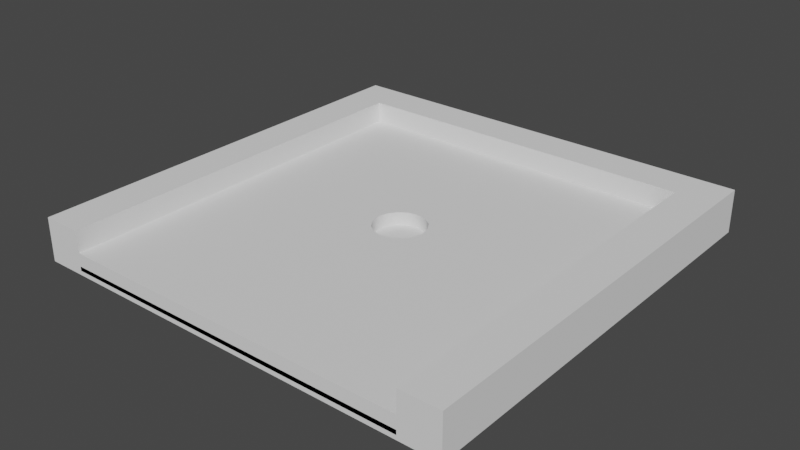 # Source: 2.blend  (saved by Blender 3.6.11; exported with 4.5.12 LTS)
import bpy
from mathutils import Matrix  # noqa: F401  (used for matrix-valued properties, if any)

bpy.ops.wm.read_factory_settings(use_empty=True)
scene = bpy.context.scene
scene.name = 'Scene'

# ---- collections
col_cutters = bpy.data.collections.new('Cutters'); scene.collection.children.link(col_cutters)

# ---- world
world_world = bpy.data.worlds.new('World'); scene.world = world_world
world_world.use_nodes = True; world_world.node_tree.nodes.clear()
_N = world_world.node_tree.nodes; _L = world_world.node_tree.links
n0 = _N.new('ShaderNodeOutputWorld'); n0.name = 'World Output'; n0.location = (300, 300)
n1 = _N.new('ShaderNodeBackground'); n1.name = 'Background'; n1.location = (10, 300)
n1.inputs[0].default_value = (0.05088, 0.05088, 0.05088, 1.0)
_L.new(n1.outputs[0], n0.inputs[0])
n0.is_active_output = True
world_world.color = (0.05088, 0.05088, 0.05088)
world_world.use_sun_shadow = False
world_world.sun_shadow_jitter_overblur = 0.0

# ---- meshes
me_plane_169 = bpy.data.meshes.new('Plane.169')
me_plane_169.from_pydata([(-2.045, 2.045, 0.0), (-2.045, -2.5, 0.0), (2.045, 2.045, 0.0), (2.045, -2.5, 0.0)], [], [(1, 0, 2, 3)])
_uv = me_plane_169.uv_layers.new(name='UVMap')
_uv.uv.foreach_set('vector', [0.0, 0.0, 0.0, 0.0, 0.0, 0.0, 0.0, 0.0])
me_plane_169.update()
me_plane_169.normals_split_custom_set([tuple(v) for v in zip(*[iter([0.0, 0.0, -1.0, 0.0, 0.0, -1.0, 0.0, 0.0, -1.0, 0.0, 0.0, -1.0])] * 3)])
me_plane_170 = bpy.data.meshes.new('Plane.170')
me_plane_170.from_pydata([(-2.5, 2.5, 0.0), (-2.5, -2.5, 0.0), (-2.045, 2.5, 0.0), (-2.045, -2.5, 0.0)], [], [(2, 3, 1, 0)])
_uv = me_plane_170.uv_layers.new(name='UVMap')
_uv.uv.foreach_set('vector', [1.0, 1.0, 1.0, 0.0, 0.0, 0.0, 0.0, 1.0])
me_plane_170.update()
me_plane_170.normals_split_custom_set([tuple(v) for v in zip(*[iter([0.0, 0.0, -1.0, 0.0, 0.0, -1.0, 0.0, 0.0, -1.0, 0.0, 0.0, -1.0])] * 3)])
me_plane_171 = bpy.data.meshes.new('Plane.171')
me_plane_171.from_pydata([(-2.045, 2.5, 0.0), (-2.045, 2.045, 0.0), (2.045, 2.5, 0.0), (2.045, 2.045, 0.0)], [], [(2, 3, 1, 0)])
_uv = me_plane_171.uv_layers.new(name='UVMap')
_uv.uv.foreach_set('vector', [1.0, 1.0, 1.0, 0.0, 0.0, 0.0, 0.0, 1.0])
me_plane_171.update()
me_plane_171.normals_split_custom_set([tuple(v) for v in zip(*[iter([0.0, 0.0, -1.0, 0.0, 0.0, -1.0, 0.0, 0.0, -1.0, 0.0, 0.0, -1.0])] * 3)])
me_plane_172 = bpy.data.meshes.new('Plane.172')
me_plane_172.from_pydata([(2.045, 2.5, 0.0), (2.045, -2.5, 0.0), (2.5, 2.5, 0.0), (2.5, -2.5, 0.0)], [], [(2, 3, 1, 0)])
_uv = me_plane_172.uv_layers.new(name='UVMap')
_uv.uv.foreach_set('vector', [1.0, 1.0, 1.0, 0.0, 0.0, 0.0, 0.0, 1.0])
me_plane_172.update()
me_plane_172.normals_split_custom_set([tuple(v) for v in zip(*[iter([0.0, 0.0, -1.0, 0.0, 0.0, -1.0, 0.0, 0.0, -1.0, 0.0, 0.0, -1.0])] * 3)])
me_plane_007 = bpy.data.meshes.new('Plane.007')
me_plane_007.from_pydata([(-2.045, 2.045, 0.1), (-2.045, -2.5, 0.1), (2.045, 2.045, 0.1), (2.045, -2.5, 0.1)], [], [(1, 0, 2, 3)])
_uv = me_plane_007.uv_layers.new(name='UVMap')
_uv.uv.foreach_set('vector', [0.0, 0.0, 0.0, 0.0, 0.0, 0.0, 0.0, 0.0])
me_plane_007.update()
me_plane_007.normals_split_custom_set([tuple(v) for v in zip(*[iter([0.0, 0.0, -1.0, 0.0, 0.0, -1.0, 0.0, 0.0, -1.0, 0.0, 0.0, -1.0])] * 3)])
me_plane_001 = bpy.data.meshes.new('Plane.001')
me_plane_001.from_pydata([(-2.045, 2.045, 0.0), (-2.045, -2.5, 0.0), (2.045, 2.045, 0.0), (2.045, -2.5, 0.0)], [], [(1, 0, 2, 3)])
_uv = me_plane_001.uv_layers.new(name='UVMap')
_uv.uv.foreach_set('vector', [0.0, 0.0, 0.0, 0.0, 0.0, 0.0, 0.0, 0.0])
me_plane_001.update()
me_plane_001.normals_split_custom_set([tuple(v) for v in zip(*[iter([0.0, 0.0, -1.0, 0.0, 0.0, -1.0, 0.0, 0.0, -1.0, 0.0, 0.0, -1.0])] * 3)])
me_circle_007 = bpy.data.meshes.new('Circle.007')
me_circle_007.from_pydata([(-0.3, -8.985e-10, -0.01), (-0.3, -8.985e-10, 0.49), (-0.2772, 0.1148, -0.01), (-0.2772, -0.1148, -0.01), (-0.2772, 0.1148, 0.49), (-0.2772, -0.1148, 0.49), (-0.2121, 0.2121, -0.01), (-0.2121, -0.2121, -0.01), (-0.2121, 0.2121, 0.49), (-0.2121, -0.2121, 0.49), (-0.1148, 0.2772, -0.01), (-0.1148, -0.2772, -0.01), (-0.1148, 0.2772, 0.49), (-0.1148, -0.2772, 0.49), (-6.482e-09, -2.017e-09, 0.49), (-6.32e-09, -2.017e-09, -0.01), (9.531e-10, 0.3, -0.01), (9.531e-10, -0.3, -0.01), (9.531e-10, 0.3, 0.49), (9.531e-10, -0.3, 0.49), (0.1148, 0.2772, 0.49), (0.1148, -0.2772, 0.49), (0.1148, 0.2772, -0.01), (0.1148, -0.2772, -0.01), (0.2121, 0.2121, -0.01), (0.2121, -0.2121, -0.01), (0.2121, 0.2121, 0.49), (0.2121, -0.2121, 0.49), (0.2772, 0.1148, -0.01), (0.2772, -0.1148, -0.01), (0.2772, 0.1148, 0.49), (0.2772, -0.1148, 0.49), (0.3, -8.985e-10, -0.01), (0.3, -8.985e-10, 0.49)], [], [(12, 8, 14), (8, 4, 14), (4, 1, 14), (1, 5, 14), (5, 9, 14), (9, 13, 14), (13, 19, 14), (19, 21, 14), (21, 27, 14), (27, 31, 14), (31, 33, 14), (33, 30, 14), (30, 26, 14), (26, 20, 14), (20, 18, 14), (18, 12, 14), (10, 15, 6), (6, 15, 2), (2, 15, 0), (0, 15, 3), (3, 15, 7), (7, 15, 11), (11, 15, 17), (17, 15, 23), (23, 15, 25), (25, 15, 29), (29, 15, 32), (32, 15, 28), (28, 15, 24), (24, 15, 22), (22, 15, 16), (16, 15, 10), (25, 29, 31, 27), (0, 3, 5, 1), (10, 6, 8, 12), (11, 17, 19, 13), (24, 22, 20, 26), (23, 25, 27, 21), (2, 0, 1, 4), (29, 32, 33, 31), (22, 16, 18, 20), (17, 23, 21, 19), (32, 28, 30, 33), (3, 7, 9, 5), (6, 2, 4, 8), (7, 11, 13, 9), (16, 10, 12, 18), (28, 24, 26, 30)])
me_circle_007.polygons.foreach_set('use_smooth', [True] * 48)
_uv = me_circle_007.uv_layers.new(name='UVMap')
_uv.uv.foreach_set('vector', [0.0, 0.0, 0.0, 0.0, 0.0, 0.0, 0.0, 0.0, 0.0, 0.0, 0.0, 0.0, 0.0, 0.0, 0.0, 0.0, 0.0, 0.0, 0.0, 0.0, 0.0, 0.0, 0.0, 0.0, 0.0, 0.0, 0.0, 0.0, 0.0, 0.0, 0.0, 0.0, 0.0, 0.0, 0.0, 0.0, 0.0, 0.0, 0.0, 0.0, 0.0, 0.0, 0.0, 0.0, 0.0, 0.0, 0.0, 0.0, 0.0, 0.0, 0.0, 0.0, 0.0, 0.0, 0.0, 0.0, 0.0, 0.0, 0.0, 0.0, 0.0, 0.0, 0.0, 0.0, 0.0, 0.0, 0.0, 0.0, 0.0, 0.0, 0.0, 0.0, 0.0, 0.0, 0.0, 0.0, 0.0, 0.0, 0.0, 0.0, 0.0, 0.0, 0.0, 0.0, 0.0, 0.0, 0.0, 0.0, 0.0, 0.0, 0.0, 0.0, 0.0, 0.0, 0.0, 0.0, 0.0, 0.0, 0.0, 0.0, 0.0, 0.0, 0.0, 0.0, 0.0, 0.0, 0.0, 0.0, 0.0, 0.0, 0.0, 0.0, 0.0, 0.0, 0.0, 0.0, 0.0, 0.0, 0.0, 0.0, 0.0, 0.0, 0.0, 0.0, 0.0, 0.0, 0.0, 0.0, 0.0, 0.0, 0.0, 0.0, 0.0, 0.0, 0.0, 0.0, 0.0, 0.0, 0.0, 0.0, 0.0, 0.0, 0.0, 0.0, 0.0, 0.0, 0.0, 0.0, 0.0, 0.0, 0.0, 0.0, 0.0, 0.0, 0.0, 0.0, 0.0, 0.0, 0.0, 0.0, 0.0, 0.0, 0.0, 0.0, 0.0, 0.0, 0.0, 0.0, 0.0, 0.0, 0.0, 0.0, 0.0, 0.0, 0.0, 0.0, 0.0, 0.0, 0.0, 0.0, 0.0, 0.0, 0.0, 0.0, 0.0, 0.0, 0.0, 0.0, 0.0, 0.0, 0.0, 0.0, 0.0, 0.0, 0.0, 0.0, 0.0, 0.0, 0.0, 0.0, 0.0, 0.0, 0.0, 0.0, 0.0, 0.0, 0.0, 0.0, 0.0, 0.0, 0.0, 0.0, 0.0, 0.0, 0.0, 0.0, 0.0, 0.0, 0.0, 0.0, 0.0, 0.0, 0.0, 0.0, 0.0, 0.0, 0.0, 0.0, 0.0, 0.0, 0.0, 0.0, 0.0, 0.0, 0.0, 0.0, 0.0, 0.0, 0.0, 0.0, 0.0, 0.0, 0.0, 0.0, 0.0, 0.0, 0.0, 0.0, 0.0, 0.0, 0.0, 0.0, 0.0, 0.0, 0.0, 0.0, 0.0, 0.0, 0.0, 0.0, 0.0, 0.0, 0.0, 0.0, 0.0, 0.0, 0.0, 0.0, 0.0, 0.0, 0.0, 0.0, 0.0, 0.0, 0.0, 0.0, 0.0, 0.0, 0.0, 0.0, 0.0, 0.0, 0.0, 0.0, 0.0, 0.0, 0.0, 0.0, 0.0, 0.0, 0.0, 0.0, 0.0, 0.0, 0.0, 0.0, 0.0, 0.0, 0.0, 0.0, 0.0, 0.0, 0.0, 0.0, 0.0, 0.0, 0.0, 0.0, 0.0, 0.0, 0.0, 0.0, 0.0, 0.0, 0.0, 0.0, 0.0, 0.0, 0.0, 0.0])
me_circle_007.update()
me_circle_007.normals_split_custom_set([tuple(v) for v in zip(*[iter([-0.387, 0.6307, 0.6726, -0.4688, 0.4688, 0.7486, 3.98e-09, 0.0, 1.0, -0.4688, 0.4688, 0.7486, -0.6126, 0.2537, 0.7486, 3.98e-09, 0.0, 1.0, -0.6126, 0.2537, 0.7486, -0.663, -1.376e-09, 0.7486, 3.98e-09, 0.0, 1.0, -0.663, -1.376e-09, 0.7486, -0.6126, -0.2537, 0.7486, 3.98e-09, 0.0, 1.0, -0.6126, -0.2537, 0.7486, -0.4688, -0.4688, 0.7486, 3.98e-09, 0.0, 1.0, -0.4688, -0.4688, 0.7486, -0.2537, -0.6126, 0.7486, 3.98e-09, 0.0, 1.0, -0.2537, -0.6126, 0.7486, -1.248e-08, -0.663, 0.7486, 3.98e-09, 0.0, 1.0, -1.248e-08, -0.663, 0.7486, 0.2537, -0.6126, 0.7486, 3.98e-09, 0.0, 1.0, 0.2537, -0.6126, 0.7486, 0.4688, -0.4688, 0.7486, 3.98e-09, 0.0, 1.0, 0.4688, -0.4688, 0.7486, 0.6126, -0.2537, 0.7486, 3.98e-09, 0.0, 1.0, 0.6126, -0.2537, 0.7486, 0.663, 6.316e-11, 0.7486, 3.98e-09, 0.0, 1.0, 0.663, 6.316e-11, 0.7486, 0.6126, 0.2537, 0.7486, 3.98e-09, 0.0, 1.0, 0.6126, 0.2537, 0.7486, 0.4688, 0.4688, 0.7486, 3.98e-09, 0.0, 1.0, 0.4688, 0.4688, 0.7486, 0.2537, 0.6126, 0.7486, 3.98e-09, 0.0, 1.0, 0.2537, 0.6126, 0.7486, -1.248e-08, 0.663, 0.7486, 3.98e-09, 0.0, 1.0, -1.248e-08, 0.663, 0.7486, -0.387, 0.6307, 0.6726, 3.98e-09, 0.0, 1.0, -0.2537, 0.6126, -0.7486, 8.121e-11, 0.0, -1.0, -0.4346, 0.5989, -0.6726, -0.4346, 0.5989, -0.6726, 8.121e-11, 0.0, -1.0, -0.6307, 0.387, -0.6726, -0.6307, 0.387, -0.6726, 8.121e-11, 0.0, -1.0, -0.7308, 0.1162, -0.6726, -0.7308, 0.1162, -0.6726, 8.121e-11, 0.0, -1.0, -0.7196, -0.1723, -0.6726, -0.7196, -0.1723, -0.6726, 8.121e-11, 0.0, -1.0, -0.5989, -0.4346, -0.6726, -0.5989, -0.4346, -0.6726, 8.121e-11, 0.0, -1.0, -0.387, -0.6307, -0.6726, -0.387, -0.6307, -0.6726, 8.121e-11, 0.0, -1.0, -0.1162, -0.7308, -0.6726, -0.1162, -0.7308, -0.6726, 8.121e-11, 0.0, -1.0, 0.1723, -0.7196, -0.6726, 0.1723, -0.7196, -0.6726, 8.121e-11, 0.0, -1.0, 0.4346, -0.5989, -0.6726, 0.4346, -0.5989, -0.6726, 8.121e-11, 0.0, -1.0, 0.6307, -0.387, -0.6726, 0.6307, -0.387, -0.6726, 8.121e-11, 0.0, -1.0, 0.7308, -0.1162, -0.6726, 0.7308, -0.1162, -0.6726, 8.121e-11, 0.0, -1.0, 0.7196, 0.1723, -0.6726, 0.7196, 0.1723, -0.6726, 8.121e-11, 0.0, -1.0, 0.5989, 0.4346, -0.6726, 0.5989, 0.4346, -0.6726, 8.121e-11, 0.0, -1.0, 0.387, 0.6307, -0.6726, 0.387, 0.6307, -0.6726, 8.121e-11, 0.0, -1.0, 0.1162, 0.7308, -0.6726, 0.1162, 0.7308, -0.6726, 8.121e-11, 0.0, -1.0, -0.2537, 0.6126, -0.7486, 0.4346, -0.5989, -0.6726, 0.6307, -0.387, -0.6726, 0.6126, -0.2537, 0.7486, 0.4688, -0.4688, 0.7486, -0.7308, 0.1162, -0.6726, -0.7196, -0.1723, -0.6726, -0.6126, -0.2537, 0.7486, -0.663, -1.376e-09, 0.7486, -0.2537, 0.6126, -0.7486, -0.4346, 0.5989, -0.6726, -0.4688, 0.4688, 0.7486, -0.387, 0.6307, 0.6726, -0.387, -0.6307, -0.6726, -0.1162, -0.7308, -0.6726, -1.248e-08, -0.663, 0.7486, -0.2537, -0.6126, 0.7486, 0.5989, 0.4346, -0.6726, 0.387, 0.6307, -0.6726, 0.2537, 0.6126, 0.7486, 0.4688, 0.4688, 0.7486, 0.1723, -0.7196, -0.6726, 0.4346, -0.5989, -0.6726, 0.4688, -0.4688, 0.7486, 0.2537, -0.6126, 0.7486, -0.6307, 0.387, -0.6726, -0.7308, 0.1162, -0.6726, -0.663, -1.376e-09, 0.7486, -0.6126, 0.2537, 0.7486, 0.6307, -0.387, -0.6726, 0.7308, -0.1162, -0.6726, 0.663, 6.316e-11, 0.7486, 0.6126, -0.2537, 0.7486, 0.387, 0.6307, -0.6726, 0.1162, 0.7308, -0.6726, -1.248e-08, 0.663, 0.7486, 0.2537, 0.6126, 0.7486, -0.1162, -0.7308, -0.6726, 0.1723, -0.7196, -0.6726, 0.2537, -0.6126, 0.7486, -1.248e-08, -0.663, 0.7486, 0.7308, -0.1162, -0.6726, 0.7196, 0.1723, -0.6726, 0.6126, 0.2537, 0.7486, 0.663, 6.316e-11, 0.7486, -0.7196, -0.1723, -0.6726, -0.5989, -0.4346, -0.6726, -0.4688, -0.4688, 0.7486, -0.6126, -0.2537, 0.7486, -0.4346, 0.5989, -0.6726, -0.6307, 0.387, -0.6726, -0.6126, 0.2537, 0.7486, -0.4688, 0.4688, 0.7486, -0.5989, -0.4346, -0.6726, -0.387, -0.6307, -0.6726, -0.2537, -0.6126, 0.7486, -0.4688, -0.4688, 0.7486, 0.1162, 0.7308, -0.6726, -0.2537, 0.6126, -0.7486, -0.387, 0.6307, 0.6726, -1.248e-08, 0.663, 0.7486, 0.7196, 0.1723, -0.6726, 0.5989, 0.4346, -0.6726, 0.4688, 0.4688, 0.7486, 0.6126, 0.2537, 0.7486])] * 3)])

# ---- objects
ob_cuboid_0_wall_003 = bpy.data.objects.new('cuboid_0_wall.003', me_plane_169)
ob_cuboid_0_wall_002 = bpy.data.objects.new('cuboid_0_wall.002', me_plane_170)
ob_cuboid_0_wall = bpy.data.objects.new('cuboid_0_wall', me_plane_171)
ob_cuboid_0_wall_001 = bpy.data.objects.new('cuboid_0_wall.001', me_plane_172)
ob_trimesh_0_slab = bpy.data.objects.new('trimesh_0_slab', me_plane_007)
ob_cuboid_1_target = bpy.data.objects.new('cuboid_1_target', me_plane_001)
ob_cylinder_1_hole = bpy.data.objects.new('cylinder_1_hole', me_circle_007)

# ---- transforms, parenting, visibility, modifiers, constraints
ob_cuboid_0_wall_003.location = (0.0, 0.0, 0.0)
ob_cuboid_0_wall_003.rotation_mode = 'QUATERNION'
ob_cuboid_0_wall_003.rotation_quaternion = (1.0, 0.0, 0.0, 0.0)
_m = ob_cuboid_0_wall_003.modifiers.new('Solidify', 'SOLIDIFY')
_m.thickness = 0.05
ob_cuboid_0_wall_002.location = (0.0, 0.0, 0.0)
ob_cuboid_0_wall_002.rotation_mode = 'QUATERNION'
ob_cuboid_0_wall_002.rotation_quaternion = (1.0, 0.0, 0.0, 0.0)
_m = ob_cuboid_0_wall_002.modifiers.new('Solidify', 'SOLIDIFY')
_m.thickness = 0.5
ob_cuboid_0_wall.location = (0.0, 0.0, 0.0)
ob_cuboid_0_wall.rotation_mode = 'QUATERNION'
ob_cuboid_0_wall.rotation_quaternion = (1.0, 0.0, 0.0, 0.0)
_m = ob_cuboid_0_wall.modifiers.new('Solidify', 'SOLIDIFY')
_m.thickness = 0.5
ob_cuboid_0_wall_001.location = (0.0, 0.0, 0.0)
ob_cuboid_0_wall_001.rotation_mode = 'QUATERNION'
ob_cuboid_0_wall_001.rotation_quaternion = (1.0, 0.0, 0.0, 0.0)
_m = ob_cuboid_0_wall_001.modifiers.new('Solidify', 'SOLIDIFY')
_m.thickness = 0.5
ob_trimesh_0_slab.location = (0.0, 0.0, -0.05)
ob_trimesh_0_slab.rotation_mode = 'QUATERNION'
ob_trimesh_0_slab.rotation_quaternion = (1.0, 0.0, 0.0, 0.0)
_m = ob_trimesh_0_slab.modifiers.new('Solidify', 'SOLIDIFY')
_m.thickness = 0.2
_m = ob_trimesh_0_slab.modifiers.new('Boolean', 'BOOLEAN')
_m.object = ob_cylinder_1_hole
_m.solver = 'FAST'
ob_cuboid_1_target.location = (0.0, 0.0, 0.05)
ob_cuboid_1_target.rotation_mode = 'QUATERNION'
ob_cuboid_1_target.rotation_quaternion = (1.0, 0.0, 0.0, 0.0)
_m = ob_cuboid_1_target.modifiers.new('Solidify', 'SOLIDIFY')
_m.thickness = 0.05
ob_cylinder_1_hole.location = (0.0, 0.0, 0.0)
ob_cylinder_1_hole.rotation_mode = 'QUATERNION'
ob_cylinder_1_hole.rotation_quaternion = (1.0, 0.0, 0.0, 0.0)
ob_cylinder_1_hole.hide_render = True
ob_cylinder_1_hole.visible_camera = False
ob_cylinder_1_hole.visible_diffuse = False
ob_cylinder_1_hole.visible_glossy = False
ob_cylinder_1_hole.visible_transmission = False
ob_cylinder_1_hole.visible_volume_scatter = False
ob_cylinder_1_hole.display_type = 'WIRE'

# ---- collection membership
scene.collection.objects.link(ob_cuboid_0_wall_003)
scene.collection.objects.link(ob_cuboid_0_wall_002)
scene.collection.objects.link(ob_cuboid_0_wall)
scene.collection.objects.link(ob_cuboid_0_wall_001)
scene.collection.objects.link(ob_trimesh_0_slab)
scene.collection.objects.link(ob_cuboid_1_target)
col_cutters.objects.link(ob_cylinder_1_hole)

# ---- scene / render settings (as saved in the file)
scene.frame_start = 1; scene.frame_end = 250; scene.frame_set(1)
scene.render.engine = 'BLENDER_EEVEE_NEXT'
scene.cycles.sampling_pattern = 'TABULATED_SOBOL'
scene.view_settings.view_transform = 'Filmic'
bpy.context.view_layer.update()

# ---- added for rendering (the .blend has no active camera and no usable light): camera, sun
cam_auto = bpy.data.cameras.new('AutoCamera')
cam_auto.lens = 50.0
cam_auto.sensor_width = 36.0
cam_auto.clip_end = 1000.0
ob_auto_camera = bpy.data.objects.new('AutoCamera', cam_auto)
scene.collection.objects.link(ob_auto_camera)
ob_auto_camera.location = (6.55866, -7.87039, 5.49693)
ob_auto_camera.rotation_euler = (1.09748, -7.21219e-08, 0.694738)
scene.camera = ob_auto_camera
light_auto_sun = bpy.data.lights.new('AutoSun', 'SUN')
light_auto_sun.energy = 3.0
light_auto_sun.angle = 0.0523599
ob_auto_sun = bpy.data.objects.new('AutoSun', light_auto_sun)
scene.collection.objects.link(ob_auto_sun)
ob_auto_sun.rotation_euler = (0.872665, 0.174533, 0.523599)
bpy.context.view_layer.update()

